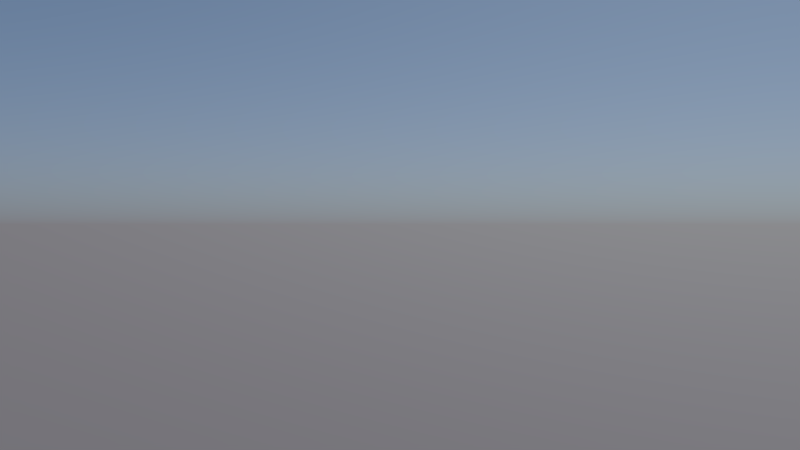 # Source: motel_aussen.blend  (saved by Blender 2.76.0; exported with 4.5.12 LTS)
import bpy
from mathutils import Matrix  # noqa: F401  (used for matrix-valued properties, if any)

bpy.ops.wm.read_factory_settings(use_empty=True)
scene = bpy.context.scene
scene.name = 'Scene'

# ---- collections
col_collection_1 = bpy.data.collections.new('Collection 1'); scene.collection.children.link(col_collection_1)
col_motelschild = bpy.data.collections.new('Motelschild')  # instanced only; not linked into the scene
col_auto = bpy.data.collections.new('Auto')  # instanced only; not linked into the scene
col_group = bpy.data.collections.new('Group')  # instanced only; not linked into the scene
col_motel_complete = bpy.data.collections.new('Motel-complete')  # instanced only; not linked into the scene

# ---- world
world_world = bpy.data.worlds.new('World'); scene.world = world_world
world_world.use_nodes = True; world_world.node_tree.nodes.clear()
_N = world_world.node_tree.nodes; _L = world_world.node_tree.links
n0 = _N.new('ShaderNodeOutputWorld'); n0.name = 'World Output'; n0.location = (300, 300)
n1 = _N.new('ShaderNodeBackground'); n1.name = 'Background'; n1.location = (10, 300)
n1.inputs[1].default_value = 1.8
n2 = _N.new('ShaderNodeTexSky'); n2.name = 'Sky Texture'; n2.location = (-190, 300)
n2.sky_type = 'HOSEK_WILKIE'
n2.sun_direction = (-0.04, 0.48, 0.8764)
n2.turbidity = 4.6
n2.ground_albedo = 0.0
n2.sun_elevation = 1.571
_L.new(n1.outputs[0], n0.inputs[0])
_L.new(n2.outputs[0], n1.inputs[0])
n0.is_active_output = True
world_world.color = (0.05088, 0.05088, 0.05088)
world_world.use_sun_shadow = False
world_world.sun_shadow_jitter_overblur = 0.0
world_world.cycles.sampling_method = 'MANUAL'
world_world.cycles.sample_map_resolution = 256

# ---- cameras
cam_camera = bpy.data.cameras.new('Camera')
cam_camera.clip_end = 100.0
cam_camera.lens = 35.0
cam_camera.sensor_width = 32.0
cam_camera.sensor_height = 18.0
cam_camera.ortho_scale = 7.314
cam_camera.dof.focus_distance = 0.0

# ---- objects
ob_motelschild = bpy.data.objects.new('Motelschild', None)
ob_auto = bpy.data.objects.new('Auto', None)
ob_group = bpy.data.objects.new('Group', None)
ob_motel_complete = bpy.data.objects.new('Motel-complete', None)
ob_camera = bpy.data.objects.new('Camera', cam_camera)

# ---- transforms, parenting, visibility, modifiers, constraints
ob_motelschild.location = (4.276, -4.988, 0.6378)
ob_motelschild.rotation_euler = (0.0, -0.0, -1.571)
ob_motelschild.empty_image_offset = (0.0, 0.0)
ob_motelschild.show_instancer_for_render = False
ob_motelschild.instance_type = 'COLLECTION'
ob_motelschild.lineart.crease_threshold = 0.0
ob_auto.location = (-1.184, -3.866, 1.061)
ob_auto.rotation_euler = (0.0, -0.0, -0.4189)
ob_auto.scale = (0.3113, 0.3113, 0.3113)
ob_auto.empty_image_offset = (0.0, 0.0)
ob_auto.show_instancer_for_render = False
ob_auto.instance_type = 'COLLECTION'
ob_auto.lineart.crease_threshold = 0.0
ob_group.location = (0.3234, -1.0, 0.3711)
ob_group.empty_image_offset = (0.0, 0.0)
ob_group.show_instancer_for_render = False
ob_group.instance_type = 'COLLECTION'
ob_group.lineart.crease_threshold = 0.0
ob_motel_complete.location = (-10.01, 9.187, 0.874)
ob_motel_complete.empty_image_offset = (0.0, 0.0)
ob_motel_complete.show_instancer_for_render = False
ob_motel_complete.instance_type = 'COLLECTION'
ob_motel_complete.lineart.crease_threshold = 0.0
ob_camera.location = (7.078, -16.6, 2.679)
ob_camera.rotation_euler = (1.571, -0.0, 0.5979)
ob_camera.lock_rotations_4d = False
ob_camera.empty_display_type = 'ARROWS'
ob_camera.color = (0.0, 0.0, 0.0, 0.0)
ob_camera.display_type = 'WIRE'
ob_camera.lineart.crease_threshold = 0.0
ob_motelschild.instance_collection = col_motelschild
ob_auto.instance_collection = col_auto
ob_group.instance_collection = col_group
ob_motel_complete.instance_collection = col_motel_complete

# ---- collection membership
col_collection_1.objects.link(ob_motelschild)
col_collection_1.objects.link(ob_auto)
col_collection_1.objects.link(ob_group)
col_collection_1.objects.link(ob_motel_complete)
col_collection_1.objects.link(ob_camera)

# ---- scene / render settings (as saved in the file)
scene.camera = ob_camera
scene.frame_start = 1; scene.frame_end = 250; scene.frame_set(1)
scene.render.engine = 'CYCLES'
scene.render.image_settings.color_depth = '16'
scene.render.image_settings.compression = 100
scene.render.dither_intensity = 0.0
scene.cycles.use_denoising = False
scene.cycles.samples = 100
scene.cycles.sampling_pattern = 'TABULATED_SOBOL'
scene.cycles.light_sampling_threshold = 0.0
scene.cycles.use_adaptive_sampling = False
scene.cycles.use_light_tree = False
scene.cycles.blur_glossy = 0.0
scene.cycles.pixel_filter_type = 'GAUSSIAN'
scene.cycles.sample_clamp_indirect = 0.0
scene.view_settings.view_transform = 'Standard'
bpy.context.view_layer.update()
